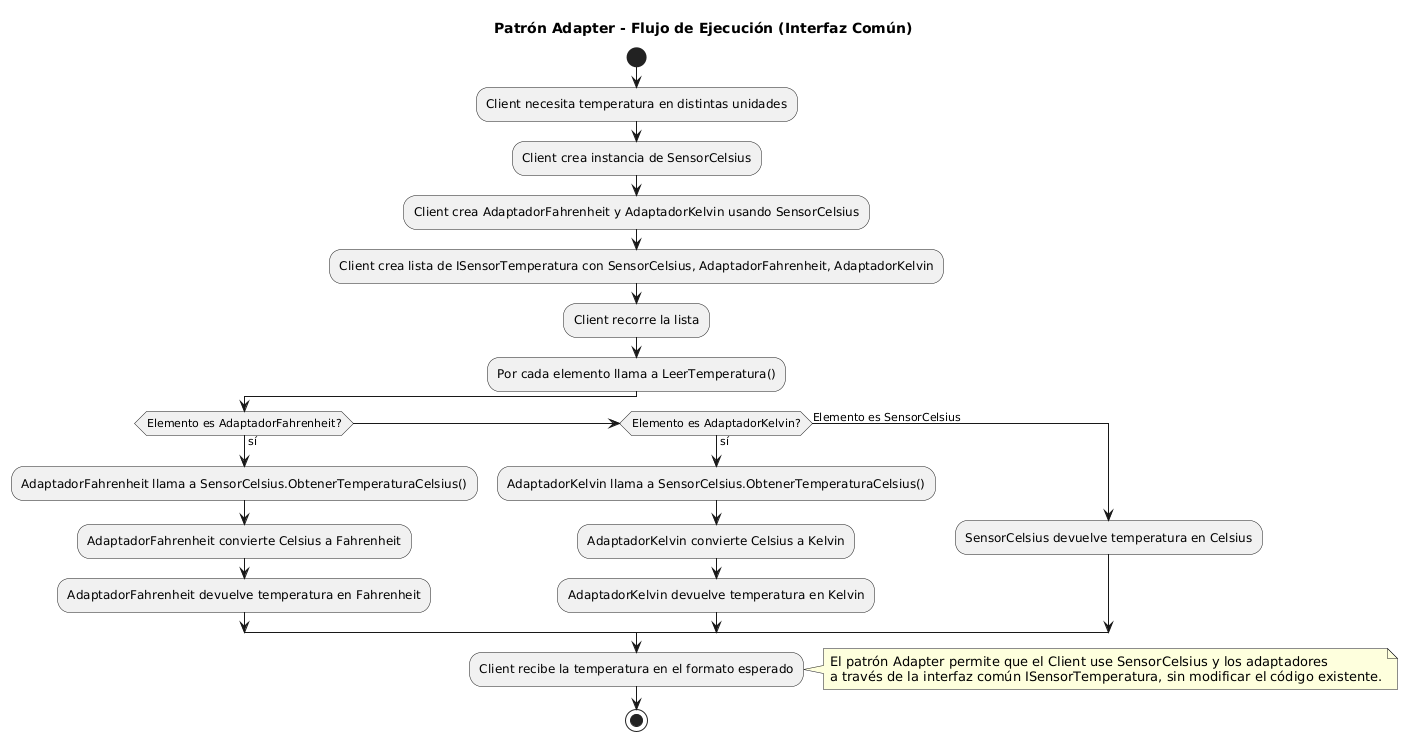

The diagram above was rendered by PlantUML. Its source (embedded in the PNG):
@startuml
title Patrón Adapter - Flujo de Ejecución (Interfaz Común)

start
:Client necesita temperatura en distintas unidades;
:Client crea instancia de SensorCelsius;
:Client crea AdaptadorFahrenheit y AdaptadorKelvin usando SensorCelsius;
:Client crea lista de ISensorTemperatura con SensorCelsius, AdaptadorFahrenheit, AdaptadorKelvin;
:Client recorre la lista;
:Por cada elemento llama a LeerTemperatura();
if (Elemento es AdaptadorFahrenheit?) then (sí)
  :AdaptadorFahrenheit llama a SensorCelsius.ObtenerTemperaturaCelsius();
  :AdaptadorFahrenheit convierte Celsius a Fahrenheit;
  :AdaptadorFahrenheit devuelve temperatura en Fahrenheit;
elseif (Elemento es AdaptadorKelvin?) then (sí)
  :AdaptadorKelvin llama a SensorCelsius.ObtenerTemperaturaCelsius();
  :AdaptadorKelvin convierte Celsius a Kelvin;
  :AdaptadorKelvin devuelve temperatura en Kelvin;
else (Elemento es SensorCelsius)
  :SensorCelsius devuelve temperatura en Celsius;
endif
:Client recibe la temperatura en el formato esperado;
note right
El patrón Adapter permite que el Client use SensorCelsius y los adaptadores
a través de la interfaz común ISensorTemperatura, sin modificar el código existente.
end note
stop
@enduml